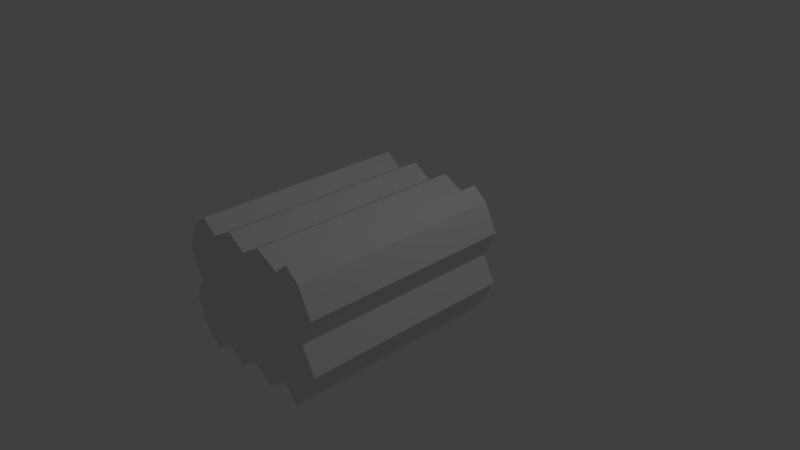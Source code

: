 # Source: Madeira.blend  (saved by Blender 2.72.0; exported with 4.5.12 LTS)
import bpy
from mathutils import Matrix  # noqa: F401  (used for matrix-valued properties, if any)

bpy.ops.wm.read_factory_settings(use_empty=True)
scene = bpy.context.scene
scene.name = 'Scene'

# ---- collections
col_collection_1 = bpy.data.collections.new('Collection 1'); scene.collection.children.link(col_collection_1)

# ---- materials (node trees are filled in below, after node groups)
mat_material = bpy.data.materials.new('Material')
mat_material.alpha_threshold = 0.0
mat_material.use_transparent_shadow = False
mat_material.roughness = 0.5
mat_material.line_color = (0.0, 0.0, 0.0, 1.0)

# ---- material node trees

# ---- world
world_world = bpy.data.worlds.new('World'); scene.world = world_world
world_world.color = (0.05088, 0.05088, 0.05088)
world_world.use_sun_shadow = False
world_world.sun_shadow_jitter_overblur = 0.0
world_world.cycles.sampling_method = 'MANUAL'
world_world.cycles.sample_map_resolution = 256

# ---- cameras
cam_camera = bpy.data.cameras.new('Camera')
cam_camera.clip_end = 100.0
cam_camera.lens = 35.0
cam_camera.sensor_width = 32.0
cam_camera.sensor_height = 18.0
cam_camera.ortho_scale = 7.314
cam_camera.dof.focus_distance = 0.0
cam_camera.dof.aperture_fstop = 128.0

# ---- lights
light_lamp = bpy.data.lights.new('Lamp', 'POINT')
light_lamp.transmission_factor = 0.0
light_lamp.cutoff_distance = 30.0
light_lamp.energy = 100.0
light_lamp.shadow_buffer_clip_start = 1.001
light_lamp.shadow_soft_size = 0.1
light_lamp.shadow_maximum_resolution = 0.006
light_lamp.use_absolute_resolution = True
light_lamp.cycles.use_multiple_importance_sampling = False

# ---- meshes
me_cube = bpy.data.meshes.new('Cube')
me_cube.from_pydata([(1.0, 1.0, -0.6908), (1.0, -1.0, -0.6908), (-1.0, -1.0, -0.6908), (-1.0, 1.0, -0.6908), (1.0, 1.0, 0.7444), (1.0, -1.0, 0.7444), (-1.0, -1.0, 0.7444), (-1.0, 1.0, 0.7444), (1.0, -5.96e-08, -0.6908), (-1.0, 2.98e-07, -0.6908), (1.0, -5.364e-07, 0.7444), (-1.0, 1.788e-07, 0.7444), (-1.0, 0.5, -0.6908), (-1.0, 0.5, 0.7444), (1.0, 0.5, -0.6908), (1.0, 0.5, 0.7444), (1.0, 1.0, 0.0), (1.0, -1.0, 0.0), (-1.0, -1.0, 0.0), (-1.0, 1.0, 0.0), (1.0, -2.98e-07, 0.0), (-1.0, 2.384e-07, 0.0), (-1.0, 0.5, 0.0), (1.0, 0.5, 0.0), (1.788e-07, 1.0, -0.6908), (0.0, -1.0, -0.6908), (2.384e-07, 1.0, 0.7444), (-5.364e-07, -1.0, 0.7444), (5.96e-08, 1.192e-07, -0.6908), (-1.192e-07, -1.788e-07, 0.7444), (1.192e-07, 0.5, -0.6908), (1.192e-07, 0.5, 0.7444), (-0.5683, -1.924, -1.22e-07), (2.384e-07, 1.0, 0.0), (0.2944, -2.841e-07, 0.9085), (0.2944, 0.5, 0.9085), (0.2944, 1.0, -0.9161), (0.2944, -1.0, -0.9161), (0.2944, 1.0, 0.9085), (0.2944, -1.0, 0.9085), (0.2944, 6.657e-08, -0.9161), (0.2944, 0.5, -0.9161), (-0.5683, -1.924, 0.7444), (0.2944, 1.0, 0.0), (-0.2525, 1.0, -0.9161), (-0.2525, -1.0, -0.9161), (-0.2525, 1.0, 0.9085), (-0.2525, -1.0, 0.9085), (-0.2525, 1.644e-07, -0.9161), (-0.2525, 0.5, -0.9161), (-0.5683, -1.924, -0.6908), (-0.2525, 1.0, 0.0), (-0.2525, -8.853e-08, 0.9085), (-0.2525, 0.5, 0.9085), (0.6123, -3.978e-07, 0.7444), (0.6123, 0.5, 0.7444), (0.6123, 1.0, -0.6908), (0.6123, -1.0, -0.6908), (0.6123, 1.0, 0.7444), (0.6123, -1.0, 0.7444), (0.6123, 9.72e-09, -0.6908), (0.6123, 0.5, -0.6908), (0.6123, -1.924, -1.22e-07), (0.6123, 1.0, 0.0), (-0.5683, 1.0, -0.6908), (-0.5683, -1.0, -0.6908), (-0.5683, 1.0, 0.7444), (-0.5683, -1.0, 0.7444), (-0.5683, 2.208e-07, -0.6908), (-0.5683, 0.5, -0.6908), (0.6123, -1.924, 0.7444), (-0.5683, 1.0, 0.0), (-0.5683, 2.444e-08, 0.7444), (-0.5683, 0.5, 0.7444), (0.8062, -4.671e-07, 0.9085), (0.8062, 0.5, 0.9085), (0.8062, 1.0, -0.9161), (0.8062, -1.0, -0.9161), (0.8062, 1.0, 0.9085), (0.8062, -1.0, 0.9085), (0.8062, -2.494e-08, -0.9161), (0.8062, 0.5, -0.9161), (0.6123, -1.924, -0.6908), (0.8062, 1.0, 0.0), (-0.7842, 1.0, -0.9161), (-0.7842, -1.0, -0.9161), (-0.7842, 1.0, 0.9085), (-0.7842, -1.0, 0.9085), (-0.7842, 2.594e-07, -0.9161), (-0.7842, 0.5, -0.9161), (-0.2525, -1.924, -1.22e-07), (-0.7842, 1.0, 0.0), (-0.7842, 1.016e-07, 0.9085), (-0.7842, 0.5, 0.9085), (1.182, -1.788e-07, -0.3454), (-1.159, 2.682e-07, -0.3454), (-1.159, 0.5, -0.3454), (1.182, 0.5, -0.3454), (1.182, 1.0, -0.3454), (1.182, -1.0, -0.3454), (-1.159, -1.0, -0.3454), (-1.159, 1.0, -0.3454), (2.086e-07, 1.0, -0.3454), (-0.2525, -1.924, 0.9085), (0.2944, 1.0, -0.5), (-0.2525, -1.924, -0.9161), (-0.2525, 1.0, -0.5), (0.2944, -1.924, -1.22e-07), (0.6123, 1.0, -0.3454), (0.2944, -1.924, 0.9085), (-0.5683, 1.0, -0.3454), (0.2944, -1.924, -0.9161), (0.8062, 1.0, -0.5), (-5.206e-07, -1.924, -1.22e-07), (-0.7842, 1.0, -0.5), (-7.59e-07, -1.924, 0.7444), (1.182, 1.0, 0.3722), (1.182, -1.0, 0.3722), (-1.159, -1.0, 0.3722), (-1.159, 1.0, 0.3722), (1.182, -4.172e-07, 0.3722), (-1.159, 2.086e-07, 0.3722), (-1.159, 0.5, 0.3722), (1.182, 0.5, 0.3722), (-2.226e-07, -1.924, -0.6908), (2.384e-07, 1.0, 0.3722), (-1.0, -1.924, -1.22e-07), (0.2944, 1.0, 0.5), (1.0, -1.924, -1.22e-07), (-0.2525, 1.0, 0.5), (-1.0, -1.924, 0.7444), (0.6123, 1.0, 0.3722), (1.0, -1.924, 0.7444), (-0.5683, 1.0, 0.3722), (-1.0, -1.924, -0.6908), (0.8062, 1.0, 0.5), (1.0, -1.924, -0.6908), (-0.7842, 1.0, 0.5), (1.0, -1.468, -0.6908), (-1.0, -1.468, -0.6908), (1.0, -1.468, 0.7444), (-1.0, -1.468, 0.7444), (1.0, -1.468, -6.054e-08), (-1.0, -1.468, -6.054e-08), (-1.127e-07, -1.468, -0.6908), (-6.491e-07, -1.468, 0.7444), (0.2944, -1.468, -0.9161), (0.2944, -1.468, 0.9085), (-0.2525, -1.468, -0.9161), (-0.2525, -1.468, 0.9085), (0.6123, -1.468, -0.6908), (0.6123, -1.468, 0.7444), (-0.5683, -1.468, -0.6908), (-0.5683, -1.468, 0.7444), (0.8062, -1.468, -0.9161), (0.8062, -1.468, 0.9085), (-0.7842, -1.468, -0.9161), (-0.7842, -1.468, 0.9085), (1.182, -1.468, -0.3454), (-1.159, -1.468, -0.3454), (1.182, -1.468, 0.3722), (-1.159, -1.468, 0.3722), (0.8062, -1.924, -0.9161), (0.8062, -1.924, 0.9085), (0.8062, -1.924, -1.22e-07), (-0.7842, -1.924, -0.9161), (-0.7842, -1.924, 0.9085), (-0.7842, -1.924, -1.22e-07), (1.182, -1.924, -0.3454), (-1.159, -1.924, -0.3454), (-3.716e-07, -1.924, -0.3454), (0.2944, -1.924, -0.5), (-0.2525, -1.924, -0.5), (0.6123, -1.924, -0.3454), (-0.5683, -1.924, -0.3454), (0.8062, -1.924, -0.5), (-0.7842, -1.924, -0.5), (1.182, -1.924, 0.3722), (-1.159, -1.924, 0.3722), (-6.398e-07, -1.924, 0.3722), (0.2944, -1.924, 0.5), (-0.2525, -1.924, 0.5), (0.6123, -1.924, 0.3722), (-0.5683, -1.924, 0.3722), (0.8062, -1.924, 0.5), (-0.7842, -1.924, 0.5)], [], [(88, 85, 2, 9), (92, 11, 6, 87), (120, 10, 5, 117), (170, 113, 90, 172), (122, 13, 7, 119), (114, 84, 3, 101), (89, 88, 9, 12), (93, 13, 11, 92), (123, 15, 10, 120), (118, 6, 11, 121), (121, 11, 13, 122), (84, 89, 12, 3), (86, 7, 13, 93), (116, 4, 15, 123), (94, 20, 17, 99), (179, 115, 103, 181), (96, 22, 19, 101), (137, 91, 19, 119), (97, 23, 20, 94), (100, 18, 21, 95), (95, 21, 22, 96), (98, 16, 23, 97), (40, 37, 25, 28), (34, 29, 27, 39), (173, 62, 107, 171), (104, 36, 24, 102), (41, 40, 28, 30), (35, 31, 29, 34), (36, 41, 30, 24), (38, 26, 31, 35), (182, 70, 109, 180), (127, 43, 33, 125), (60, 57, 37, 40), (54, 34, 39, 59), (171, 107, 113, 170), (108, 56, 36, 104), (61, 60, 40, 41), (55, 35, 34, 54), (56, 61, 41, 36), (58, 38, 35, 55), (180, 109, 115, 179), (131, 63, 43, 127), (28, 25, 45, 48), (29, 52, 47, 27), (176, 167, 126, 169), (102, 24, 44, 106), (30, 28, 48, 49), (31, 53, 52, 29), (24, 30, 49, 44), (26, 46, 53, 31), (185, 166, 130, 178), (125, 33, 51, 129), (80, 77, 57, 60), (74, 54, 59, 79), (79, 59, 151, 155), (112, 76, 56, 108), (81, 80, 60, 61), (75, 55, 54, 74), (76, 81, 61, 56), (78, 58, 55, 75), (27, 47, 149, 145), (135, 83, 63, 131), (48, 45, 65, 68), (52, 72, 67, 47), (87, 6, 141, 157), (106, 44, 64, 110), (49, 48, 68, 69), (53, 73, 72, 52), (44, 49, 69, 64), (46, 66, 73, 53), (118, 18, 143, 161), (129, 51, 71, 133), (8, 1, 77, 80), (10, 74, 79, 5), (37, 57, 150, 146), (98, 0, 76, 112), (14, 8, 80, 81), (15, 75, 74, 10), (0, 14, 81, 76), (4, 78, 75, 15), (25, 37, 146, 144), (116, 16, 83, 135), (68, 65, 85, 88), (72, 92, 87, 67), (59, 39, 147, 151), (110, 64, 84, 114), (69, 68, 88, 89), (73, 93, 92, 72), (64, 69, 89, 84), (66, 86, 93, 73), (39, 27, 145, 147), (133, 71, 91, 137), (91, 114, 101, 19), (8, 94, 99, 1), (2, 85, 156, 139), (12, 96, 101, 3), (14, 97, 94, 8), (2, 100, 95, 9), (9, 95, 96, 12), (0, 98, 97, 14), (43, 104, 102, 33), (100, 2, 139, 159), (63, 108, 104, 43), (99, 17, 142, 158), (33, 102, 106, 51), (17, 117, 160, 142), (83, 112, 108, 63), (85, 65, 152, 156), (51, 106, 110, 71), (67, 87, 157, 153), (16, 98, 112, 83), (1, 99, 158, 138), (71, 110, 114, 91), (65, 45, 148, 152), (20, 120, 117, 17), (117, 5, 140, 160), (22, 122, 119, 19), (23, 123, 120, 20), (18, 118, 121, 21), (21, 121, 122, 22), (16, 116, 123, 23), (86, 137, 119, 7), (77, 1, 138, 154), (38, 127, 125, 26), (47, 67, 153, 149), (58, 131, 127, 38), (6, 118, 161, 141), (26, 125, 129, 46), (5, 79, 155, 140), (78, 135, 131, 58), (57, 77, 154, 150), (46, 129, 133, 66), (45, 25, 144, 148), (4, 116, 135, 78), (18, 100, 159, 143), (66, 133, 137, 86), (151, 147, 109, 70), (141, 161, 178, 130), (158, 142, 128, 168), (156, 152, 50, 165), (142, 160, 177, 128), (149, 153, 42, 103), (148, 144, 124, 105), (147, 145, 115, 109), (154, 138, 136, 162), (159, 139, 134, 169), (155, 151, 70, 163), (146, 150, 82, 111), (160, 140, 132, 177), (157, 141, 130, 166), (152, 148, 105, 50), (143, 159, 169, 126), (153, 157, 166, 42), (161, 143, 126, 178), (145, 149, 103, 115), (144, 146, 111, 124), (138, 158, 168, 136), (150, 154, 162, 82), (139, 156, 165, 134), (140, 155, 163, 132), (184, 163, 70, 182), (175, 164, 62, 173), (181, 103, 42, 183), (172, 90, 32, 174), (177, 132, 163, 184), (168, 128, 164, 175), (183, 42, 166, 185), (174, 32, 167, 176), (165, 176, 169, 134), (111, 171, 170, 124), (82, 173, 171, 111), (124, 170, 172, 105), (162, 175, 173, 82), (105, 172, 174, 50), (136, 168, 175, 162), (50, 174, 176, 165), (167, 185, 178, 126), (107, 180, 179, 113), (62, 182, 180, 107), (113, 179, 181, 90), (164, 184, 182, 62), (90, 181, 183, 32), (128, 177, 184, 164), (32, 183, 185, 167)])
me_cube.materials.append(mat_material)
me_cube.use_remesh_preserve_volume = False
me_cube.use_remesh_preserve_attributes = False
me_cube.use_mirror_vertex_groups = False
me_cube.update()

# ---- objects
ob_cube = bpy.data.objects.new('Cube', me_cube)
ob_lamp = bpy.data.objects.new('Lamp', light_lamp)
ob_camera = bpy.data.objects.new('Camera', cam_camera)

# ---- transforms, parenting, visibility, modifiers, constraints
ob_cube.location = (0.0, 0.0, 0.0)
ob_cube.lock_rotations_4d = False
ob_cube.empty_display_type = 'ARROWS'
ob_cube.lineart.crease_threshold = 0.0
ob_lamp.location = (4.076, 1.005, 5.904)
ob_lamp.rotation_euler = (0.6503, 0.05522, 1.866)
ob_lamp.lock_rotations_4d = False
ob_lamp.empty_display_type = 'ARROWS'
ob_lamp.color = (0.0, 0.0, 0.0, 0.0)
ob_lamp.lineart.crease_threshold = 0.0
ob_camera.location = (7.481, -6.508, 5.344)
ob_camera.rotation_euler = (1.109, 0.01082, 0.8149)
ob_camera.lock_rotations_4d = False
ob_camera.empty_display_type = 'ARROWS'
ob_camera.color = (0.0, 0.0, 0.0, 0.0)
ob_camera.display_type = 'WIRE'
ob_camera.lineart.crease_threshold = 0.0

# ---- collection membership
col_collection_1.objects.link(ob_cube)
col_collection_1.objects.link(ob_lamp)
col_collection_1.objects.link(ob_camera)

# ---- scene / render settings (as saved in the file)
scene.camera = ob_camera
scene.frame_start = 1; scene.frame_end = 250; scene.frame_set(1)
scene.render.engine = 'BLENDER_EEVEE_NEXT'
scene.render.resolution_percentage = 50
scene.render.dither_intensity = 0.0
scene.cycles.use_denoising = False
scene.cycles.samples = 10
scene.cycles.sampling_pattern = 'TABULATED_SOBOL'
scene.cycles.light_sampling_threshold = 0.0
scene.cycles.use_adaptive_sampling = False
scene.cycles.use_light_tree = False
scene.cycles.blur_glossy = 0.0
scene.cycles.pixel_filter_type = 'GAUSSIAN'
scene.cycles.sample_clamp_indirect = 0.0
scene.view_settings.view_transform = 'Standard'
bpy.context.view_layer.update()
